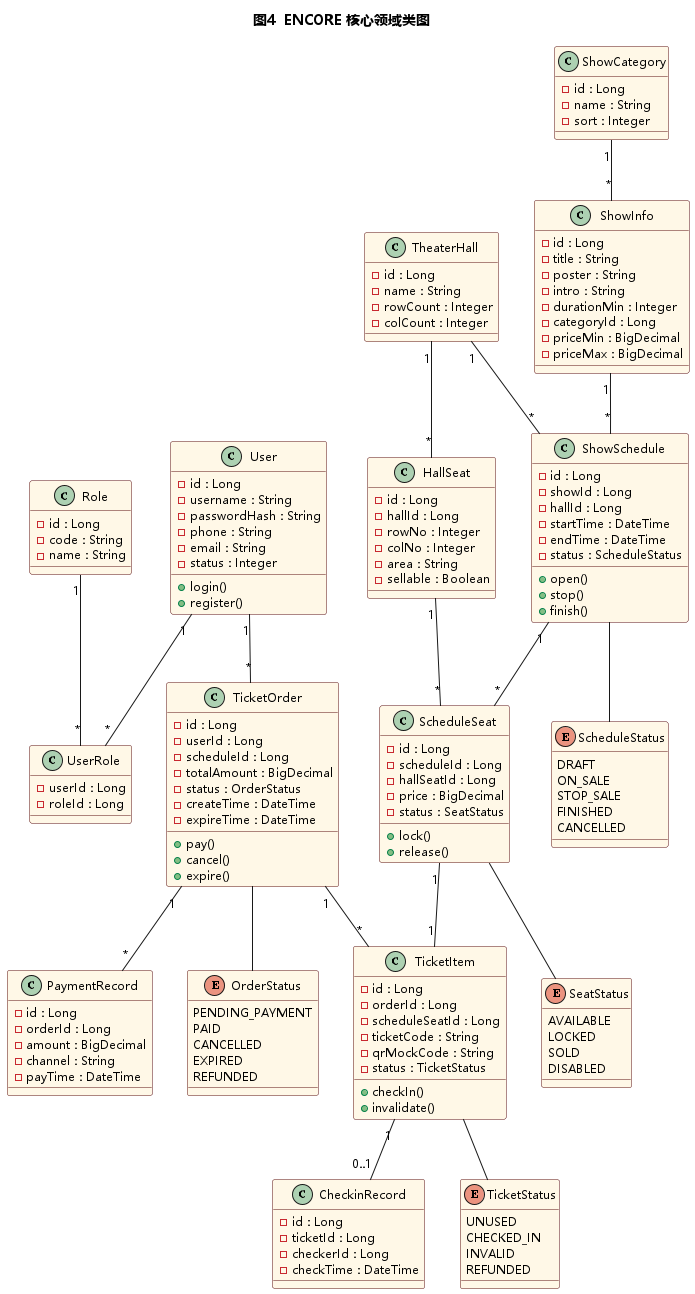

The diagram above was rendered by PlantUML. Its source (embedded in the PNG):
@startuml
skinparam shadowing false
skinparam DefaultFontName "Microsoft YaHei"
skinparam DefaultFontSize 12
skinparam class {
  BackgroundColor #FFF8E7
  BorderColor #5B0E0E
}
title 图4  ENCORE 核心领域类图

class User {
  - id : Long
  - username : String
  - passwordHash : String
  - phone : String
  - email : String
  - status : Integer
  + login()
  + register()
}
class Role {
  - id : Long
  - code : String
  - name : String
}
class UserRole {
  - userId : Long
  - roleId : Long
}

class ShowCategory {
  - id : Long
  - name : String
  - sort : Integer
}
class ShowInfo {
  - id : Long
  - title : String
  - poster : String
  - intro : String
  - durationMin : Integer
  - categoryId : Long
  - priceMin : BigDecimal
  - priceMax : BigDecimal
}

class TheaterHall {
  - id : Long
  - name : String
  - rowCount : Integer
  - colCount : Integer
}
class HallSeat {
  - id : Long
  - hallId : Long
  - rowNo : Integer
  - colNo : Integer
  - area : String
  - sellable : Boolean
}

class ShowSchedule {
  - id : Long
  - showId : Long
  - hallId : Long
  - startTime : DateTime
  - endTime : DateTime
  - status : ScheduleStatus
  + open()
  + stop()
  + finish()
}
class ScheduleSeat {
  - id : Long
  - scheduleId : Long
  - hallSeatId : Long
  - price : BigDecimal
  - status : SeatStatus
  + lock()
  + release()
}

class TicketOrder {
  - id : Long
  - userId : Long
  - scheduleId : Long
  - totalAmount : BigDecimal
  - status : OrderStatus
  - createTime : DateTime
  - expireTime : DateTime
  + pay()
  + cancel()
  + expire()
}
class TicketItem {
  - id : Long
  - orderId : Long
  - scheduleSeatId : Long
  - ticketCode : String
  - qrMockCode : String
  - status : TicketStatus
  + checkIn()
  + invalidate()
}
class PaymentRecord {
  - id : Long
  - orderId : Long
  - amount : BigDecimal
  - channel : String
  - payTime : DateTime
}
class CheckinRecord {
  - id : Long
  - ticketId : Long
  - checkerId : Long
  - checkTime : DateTime
}

enum ScheduleStatus {
  DRAFT
  ON_SALE
  STOP_SALE
  FINISHED
  CANCELLED
}
enum SeatStatus {
  AVAILABLE
  LOCKED
  SOLD
  DISABLED
}
enum OrderStatus {
  PENDING_PAYMENT
  PAID
  CANCELLED
  EXPIRED
  REFUNDED
}
enum TicketStatus {
  UNUSED
  CHECKED_IN
  INVALID
  REFUNDED
}

User "1" -- "*" UserRole
Role "1" -- "*" UserRole
ShowCategory "1" -- "*" ShowInfo
ShowInfo "1" -- "*" ShowSchedule
TheaterHall "1" -- "*" HallSeat
TheaterHall "1" -- "*" ShowSchedule
ShowSchedule "1" -- "*" ScheduleSeat
HallSeat "1" -- "*" ScheduleSeat
TicketOrder "1" -- "*" TicketItem
ScheduleSeat "1" -- "1" TicketItem
TicketOrder "1" -- "*" PaymentRecord
TicketItem "1" -- "0..1" CheckinRecord
User "1" -- "*" TicketOrder
ShowSchedule -- ScheduleStatus
ScheduleSeat -- SeatStatus
TicketOrder -- OrderStatus
TicketItem -- TicketStatus
@enduml